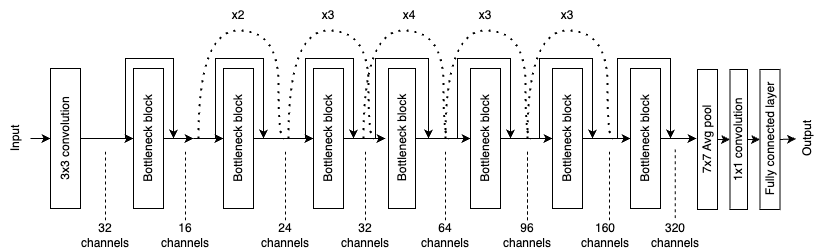

The diagram above was exported from draw.io. Its source (the exported page's mxGraphModel, read from the mxfile embedded in the PNG):
<mxGraphModel dx="860" dy="955" grid="1" gridSize="10" guides="1" tooltips="1" connect="1" arrows="1" fold="1" page="1" pageScale="1" pageWidth="827" pageHeight="1169" math="0" shadow="0">
  <root>
    <mxCell id="0" />
    <mxCell id="1" parent="0" />
    <mxCell id="a9rpxaRU5_Bdn9-Jcq42-2" value="3x3 convolution" style="rounded=0;whiteSpace=wrap;html=1;direction=east;rotation=-90;" vertex="1" parent="1">
      <mxGeometry y="323" width="140" height="30" as="geometry" />
    </mxCell>
    <mxCell id="a9rpxaRU5_Bdn9-Jcq42-3" style="edgeStyle=orthogonalEdgeStyle;rounded=0;orthogonalLoop=1;jettySize=auto;html=1;entryX=0.5;entryY=0;entryDx=0;entryDy=0;exitX=0.5;exitY=1;exitDx=0;exitDy=0;" edge="1" parent="1" source="a9rpxaRU5_Bdn9-Jcq42-2" target="a9rpxaRU5_Bdn9-Jcq42-6">
      <mxGeometry relative="1" as="geometry">
        <mxPoint x="108" y="338" as="sourcePoint" />
      </mxGeometry>
    </mxCell>
    <mxCell id="a9rpxaRU5_Bdn9-Jcq42-5" style="edgeStyle=orthogonalEdgeStyle;rounded=0;orthogonalLoop=1;jettySize=auto;html=1;exitX=0.5;exitY=1;exitDx=0;exitDy=0;entryX=0.5;entryY=1;entryDx=0;entryDy=0;" edge="1" parent="1" source="a9rpxaRU5_Bdn9-Jcq42-6">
      <mxGeometry relative="1" as="geometry">
        <mxPoint x="198" y="338" as="targetPoint" />
      </mxGeometry>
    </mxCell>
    <mxCell id="a9rpxaRU5_Bdn9-Jcq42-6" value="Bottleneck block" style="rounded=0;whiteSpace=wrap;html=1;direction=east;rotation=-90;" vertex="1" parent="1">
      <mxGeometry x="83" y="323" width="140" height="30" as="geometry" />
    </mxCell>
    <mxCell id="a9rpxaRU5_Bdn9-Jcq42-7" style="edgeStyle=orthogonalEdgeStyle;rounded=0;orthogonalLoop=1;jettySize=auto;html=1;exitX=0.5;exitY=1;exitDx=0;exitDy=0;entryX=0.5;entryY=0;entryDx=0;entryDy=0;" edge="1" parent="1" source="a9rpxaRU5_Bdn9-Jcq42-8" target="a9rpxaRU5_Bdn9-Jcq42-2">
      <mxGeometry relative="1" as="geometry" />
    </mxCell>
    <mxCell id="a9rpxaRU5_Bdn9-Jcq42-8" value="Input" style="text;html=1;align=center;verticalAlign=middle;whiteSpace=wrap;rounded=0;direction=east;rotation=-90;" vertex="1" parent="1">
      <mxGeometry x="-10" y="323" width="60" height="30" as="geometry" />
    </mxCell>
    <mxCell id="a9rpxaRU5_Bdn9-Jcq42-9" value="" style="endArrow=classic;html=1;rounded=0;edgeStyle=orthogonalEdgeStyle;" edge="1" parent="1">
      <mxGeometry width="50" height="50" relative="1" as="geometry">
        <mxPoint x="118" y="338" as="sourcePoint" />
        <mxPoint x="178" y="338" as="targetPoint" />
        <Array as="points">
          <mxPoint x="130" y="338" />
          <mxPoint x="130" y="258" />
          <mxPoint x="178" y="258" />
        </Array>
      </mxGeometry>
    </mxCell>
    <mxCell id="a9rpxaRU5_Bdn9-Jcq42-12" style="edgeStyle=orthogonalEdgeStyle;rounded=0;orthogonalLoop=1;jettySize=auto;html=1;exitX=0.5;exitY=0;exitDx=0;exitDy=0;entryX=0.5;entryY=0;entryDx=0;entryDy=0;" edge="1" parent="1" target="a9rpxaRU5_Bdn9-Jcq42-13">
      <mxGeometry relative="1" as="geometry">
        <mxPoint x="198" y="338" as="sourcePoint" />
      </mxGeometry>
    </mxCell>
    <mxCell id="a9rpxaRU5_Bdn9-Jcq42-13" value="Bottleneck&amp;nbsp;block" style="rounded=0;whiteSpace=wrap;html=1;direction=east;rotation=-90;" vertex="1" parent="1">
      <mxGeometry x="173" y="323" width="140" height="30" as="geometry" />
    </mxCell>
    <mxCell id="a9rpxaRU5_Bdn9-Jcq42-14" value="" style="endArrow=classic;html=1;rounded=0;edgeStyle=orthogonalEdgeStyle;" edge="1" parent="1">
      <mxGeometry width="50" height="50" relative="1" as="geometry">
        <mxPoint x="208" y="338" as="sourcePoint" />
        <mxPoint x="268" y="338" as="targetPoint" />
        <Array as="points">
          <mxPoint x="220" y="338" />
          <mxPoint x="220" y="258" />
          <mxPoint x="268" y="258" />
        </Array>
      </mxGeometry>
    </mxCell>
    <mxCell id="a9rpxaRU5_Bdn9-Jcq42-15" value="" style="endArrow=none;dashed=1;html=1;dashPattern=1 3;strokeWidth=2;rounded=0;edgeStyle=orthogonalEdgeStyle;curved=1;" edge="1" parent="1">
      <mxGeometry width="50" height="50" relative="1" as="geometry">
        <mxPoint x="203" y="338" as="sourcePoint" />
        <mxPoint x="288" y="338" as="targetPoint" />
        <Array as="points">
          <mxPoint x="203" y="230" />
          <mxPoint x="283" y="230" />
          <mxPoint x="283" y="338" />
        </Array>
      </mxGeometry>
    </mxCell>
    <mxCell id="a9rpxaRU5_Bdn9-Jcq42-16" value="x2" style="text;html=1;align=center;verticalAlign=middle;whiteSpace=wrap;rounded=0;rotation=0;direction=east;" vertex="1" parent="1">
      <mxGeometry x="213" y="200" width="60" height="30" as="geometry" />
    </mxCell>
    <mxCell id="a9rpxaRU5_Bdn9-Jcq42-17" style="edgeStyle=orthogonalEdgeStyle;rounded=0;orthogonalLoop=1;jettySize=auto;html=1;exitX=0.5;exitY=1;exitDx=0;exitDy=0;entryX=0.5;entryY=0;entryDx=0;entryDy=0;" edge="1" parent="1" source="a9rpxaRU5_Bdn9-Jcq42-13" target="a9rpxaRU5_Bdn9-Jcq42-19">
      <mxGeometry relative="1" as="geometry">
        <mxPoint x="288" y="338" as="sourcePoint" />
      </mxGeometry>
    </mxCell>
    <mxCell id="a9rpxaRU5_Bdn9-Jcq42-18" style="edgeStyle=orthogonalEdgeStyle;rounded=0;orthogonalLoop=1;jettySize=auto;html=1;exitX=0.5;exitY=1;exitDx=0;exitDy=0;" edge="1" parent="1" source="a9rpxaRU5_Bdn9-Jcq42-19">
      <mxGeometry relative="1" as="geometry">
        <mxPoint x="390" y="338" as="targetPoint" />
      </mxGeometry>
    </mxCell>
    <mxCell id="a9rpxaRU5_Bdn9-Jcq42-19" value="Bottleneck&amp;nbsp;block" style="rounded=0;whiteSpace=wrap;html=1;direction=east;rotation=-90;" vertex="1" parent="1">
      <mxGeometry x="263" y="323" width="140" height="30" as="geometry" />
    </mxCell>
    <mxCell id="a9rpxaRU5_Bdn9-Jcq42-20" value="" style="endArrow=classic;html=1;rounded=0;edgeStyle=orthogonalEdgeStyle;" edge="1" parent="1">
      <mxGeometry width="50" height="50" relative="1" as="geometry">
        <mxPoint x="298" y="338" as="sourcePoint" />
        <mxPoint x="358" y="338" as="targetPoint" />
        <Array as="points">
          <mxPoint x="310" y="338" />
          <mxPoint x="310" y="258" />
          <mxPoint x="358" y="258" />
        </Array>
      </mxGeometry>
    </mxCell>
    <mxCell id="a9rpxaRU5_Bdn9-Jcq42-21" value="" style="endArrow=none;dashed=1;html=1;dashPattern=1 3;strokeWidth=2;rounded=0;edgeStyle=orthogonalEdgeStyle;curved=1;" edge="1" parent="1">
      <mxGeometry width="50" height="50" relative="1" as="geometry">
        <mxPoint x="293" y="338" as="sourcePoint" />
        <mxPoint x="378" y="338" as="targetPoint" />
        <Array as="points">
          <mxPoint x="293" y="230" />
          <mxPoint x="373" y="230" />
          <mxPoint x="373" y="338" />
        </Array>
      </mxGeometry>
    </mxCell>
    <mxCell id="a9rpxaRU5_Bdn9-Jcq42-22" value="x3" style="text;html=1;align=center;verticalAlign=middle;whiteSpace=wrap;rounded=0;rotation=0;direction=east;" vertex="1" parent="1">
      <mxGeometry x="303" y="200" width="60" height="30" as="geometry" />
    </mxCell>
    <mxCell id="a9rpxaRU5_Bdn9-Jcq42-57" style="edgeStyle=orthogonalEdgeStyle;rounded=0;orthogonalLoop=1;jettySize=auto;html=1;exitX=0.5;exitY=1;exitDx=0;exitDy=0;entryX=0.5;entryY=0;entryDx=0;entryDy=0;" edge="1" parent="1" source="a9rpxaRU5_Bdn9-Jcq42-24" target="a9rpxaRU5_Bdn9-Jcq42-49">
      <mxGeometry relative="1" as="geometry" />
    </mxCell>
    <mxCell id="a9rpxaRU5_Bdn9-Jcq42-24" value="Bottleneck&amp;nbsp;block" style="rounded=0;whiteSpace=wrap;html=1;direction=east;rotation=-90;" vertex="1" parent="1">
      <mxGeometry x="336.5" y="324.5" width="140" height="27" as="geometry" />
    </mxCell>
    <mxCell id="a9rpxaRU5_Bdn9-Jcq42-25" value="" style="endArrow=classic;html=1;rounded=0;edgeStyle=orthogonalEdgeStyle;" edge="1" parent="1">
      <mxGeometry width="50" height="50" relative="1" as="geometry">
        <mxPoint x="373" y="338" as="sourcePoint" />
        <mxPoint x="433" y="338" as="targetPoint" />
        <Array as="points">
          <mxPoint x="380" y="338" />
          <mxPoint x="380" y="258" />
          <mxPoint x="433" y="258" />
        </Array>
      </mxGeometry>
    </mxCell>
    <mxCell id="a9rpxaRU5_Bdn9-Jcq42-26" value="" style="endArrow=none;dashed=1;html=1;dashPattern=1 3;strokeWidth=2;rounded=0;edgeStyle=orthogonalEdgeStyle;curved=1;" edge="1" parent="1">
      <mxGeometry width="50" height="50" relative="1" as="geometry">
        <mxPoint x="368" y="338" as="sourcePoint" />
        <mxPoint x="453" y="338" as="targetPoint" />
        <Array as="points">
          <mxPoint x="368" y="230" />
          <mxPoint x="448" y="230" />
          <mxPoint x="448" y="338" />
        </Array>
      </mxGeometry>
    </mxCell>
    <mxCell id="a9rpxaRU5_Bdn9-Jcq42-27" value="x4" style="text;html=1;align=center;verticalAlign=middle;whiteSpace=wrap;rounded=0;rotation=0;direction=east;" vertex="1" parent="1">
      <mxGeometry x="384" y="200" width="60" height="30" as="geometry" />
    </mxCell>
    <mxCell id="a9rpxaRU5_Bdn9-Jcq42-86" style="edgeStyle=orthogonalEdgeStyle;rounded=0;orthogonalLoop=1;jettySize=auto;html=1;exitX=0.5;exitY=1;exitDx=0;exitDy=0;entryX=0.5;entryY=0;entryDx=0;entryDy=0;" edge="1" parent="1" source="a9rpxaRU5_Bdn9-Jcq42-28" target="a9rpxaRU5_Bdn9-Jcq42-85">
      <mxGeometry relative="1" as="geometry" />
    </mxCell>
    <mxCell id="a9rpxaRU5_Bdn9-Jcq42-28" value="7x7 Avg pool" style="rounded=0;whiteSpace=wrap;html=1;direction=east;rotation=-90;" vertex="1" parent="1">
      <mxGeometry x="642" y="329" width="140" height="20" as="geometry" />
    </mxCell>
    <mxCell id="a9rpxaRU5_Bdn9-Jcq42-29" value="" style="group" vertex="1" connectable="0" parent="1">
      <mxGeometry x="80" y="350" width="60" height="100" as="geometry" />
    </mxCell>
    <mxCell id="a9rpxaRU5_Bdn9-Jcq42-30" value="" style="endArrow=none;dashed=1;html=1;rounded=0;exitX=0.5;exitY=0;exitDx=0;exitDy=0;" edge="1" parent="a9rpxaRU5_Bdn9-Jcq42-29" source="a9rpxaRU5_Bdn9-Jcq42-31">
      <mxGeometry width="50" height="50" relative="1" as="geometry">
        <mxPoint x="30" y="90" as="sourcePoint" />
        <mxPoint x="30" as="targetPoint" />
      </mxGeometry>
    </mxCell>
    <mxCell id="a9rpxaRU5_Bdn9-Jcq42-31" value="32 channels" style="text;html=1;align=center;verticalAlign=middle;whiteSpace=wrap;rounded=0;" vertex="1" parent="a9rpxaRU5_Bdn9-Jcq42-29">
      <mxGeometry y="70" width="60" height="30" as="geometry" />
    </mxCell>
    <mxCell id="a9rpxaRU5_Bdn9-Jcq42-32" value="" style="group" vertex="1" connectable="0" parent="1">
      <mxGeometry x="160" y="350" width="60" height="100" as="geometry" />
    </mxCell>
    <mxCell id="a9rpxaRU5_Bdn9-Jcq42-33" value="" style="endArrow=none;dashed=1;html=1;rounded=0;exitX=0.5;exitY=0;exitDx=0;exitDy=0;" edge="1" parent="a9rpxaRU5_Bdn9-Jcq42-32" source="a9rpxaRU5_Bdn9-Jcq42-34">
      <mxGeometry width="50" height="50" relative="1" as="geometry">
        <mxPoint x="30" y="90" as="sourcePoint" />
        <mxPoint x="30" as="targetPoint" />
      </mxGeometry>
    </mxCell>
    <mxCell id="a9rpxaRU5_Bdn9-Jcq42-34" value="16 channels" style="text;html=1;align=center;verticalAlign=middle;whiteSpace=wrap;rounded=0;" vertex="1" parent="a9rpxaRU5_Bdn9-Jcq42-32">
      <mxGeometry y="70" width="60" height="30" as="geometry" />
    </mxCell>
    <mxCell id="a9rpxaRU5_Bdn9-Jcq42-35" value="" style="group" vertex="1" connectable="0" parent="1">
      <mxGeometry x="260" y="350" width="60" height="100" as="geometry" />
    </mxCell>
    <mxCell id="a9rpxaRU5_Bdn9-Jcq42-36" value="" style="endArrow=none;dashed=1;html=1;rounded=0;exitX=0.5;exitY=0;exitDx=0;exitDy=0;" edge="1" parent="a9rpxaRU5_Bdn9-Jcq42-35" source="a9rpxaRU5_Bdn9-Jcq42-37">
      <mxGeometry width="50" height="50" relative="1" as="geometry">
        <mxPoint x="30" y="90" as="sourcePoint" />
        <mxPoint x="30" as="targetPoint" />
      </mxGeometry>
    </mxCell>
    <mxCell id="a9rpxaRU5_Bdn9-Jcq42-37" value="24 channels" style="text;html=1;align=center;verticalAlign=middle;whiteSpace=wrap;rounded=0;" vertex="1" parent="a9rpxaRU5_Bdn9-Jcq42-35">
      <mxGeometry y="70" width="60" height="30" as="geometry" />
    </mxCell>
    <mxCell id="a9rpxaRU5_Bdn9-Jcq42-38" value="" style="group" vertex="1" connectable="0" parent="1">
      <mxGeometry x="340" y="350" width="60" height="100" as="geometry" />
    </mxCell>
    <mxCell id="a9rpxaRU5_Bdn9-Jcq42-39" value="" style="endArrow=none;dashed=1;html=1;rounded=0;exitX=0.5;exitY=0;exitDx=0;exitDy=0;" edge="1" parent="a9rpxaRU5_Bdn9-Jcq42-38" source="a9rpxaRU5_Bdn9-Jcq42-40">
      <mxGeometry width="50" height="50" relative="1" as="geometry">
        <mxPoint x="30" y="90" as="sourcePoint" />
        <mxPoint x="30" as="targetPoint" />
      </mxGeometry>
    </mxCell>
    <mxCell id="a9rpxaRU5_Bdn9-Jcq42-40" value="32 channels" style="text;html=1;align=center;verticalAlign=middle;whiteSpace=wrap;rounded=0;" vertex="1" parent="a9rpxaRU5_Bdn9-Jcq42-38">
      <mxGeometry y="70" width="60" height="30" as="geometry" />
    </mxCell>
    <mxCell id="a9rpxaRU5_Bdn9-Jcq42-41" value="" style="group" vertex="1" connectable="0" parent="1">
      <mxGeometry x="420" y="350" width="60" height="100" as="geometry" />
    </mxCell>
    <mxCell id="a9rpxaRU5_Bdn9-Jcq42-42" value="" style="endArrow=none;dashed=1;html=1;rounded=0;exitX=0.5;exitY=0;exitDx=0;exitDy=0;" edge="1" parent="a9rpxaRU5_Bdn9-Jcq42-41" source="a9rpxaRU5_Bdn9-Jcq42-43">
      <mxGeometry width="50" height="50" relative="1" as="geometry">
        <mxPoint x="30" y="90" as="sourcePoint" />
        <mxPoint x="30" as="targetPoint" />
      </mxGeometry>
    </mxCell>
    <mxCell id="a9rpxaRU5_Bdn9-Jcq42-43" value="64 channels" style="text;html=1;align=center;verticalAlign=middle;whiteSpace=wrap;rounded=0;" vertex="1" parent="a9rpxaRU5_Bdn9-Jcq42-41">
      <mxGeometry y="70" width="60" height="30" as="geometry" />
    </mxCell>
    <mxCell id="a9rpxaRU5_Bdn9-Jcq42-44" style="edgeStyle=orthogonalEdgeStyle;rounded=0;orthogonalLoop=1;jettySize=auto;html=1;exitX=0.5;exitY=1;exitDx=0;exitDy=0;" edge="1" parent="1" source="a9rpxaRU5_Bdn9-Jcq42-45" target="a9rpxaRU5_Bdn9-Jcq42-47">
      <mxGeometry relative="1" as="geometry">
        <Array as="points">
          <mxPoint x="812" y="339" />
          <mxPoint x="812" y="339" />
        </Array>
      </mxGeometry>
    </mxCell>
    <mxCell id="a9rpxaRU5_Bdn9-Jcq42-45" value="Fully connected layer" style="rounded=0;whiteSpace=wrap;html=1;direction=east;rotation=-90;" vertex="1" parent="1">
      <mxGeometry x="704.5" y="329" width="140" height="20" as="geometry" />
    </mxCell>
    <mxCell id="a9rpxaRU5_Bdn9-Jcq42-47" value="Output" style="text;html=1;align=center;verticalAlign=middle;whiteSpace=wrap;rounded=0;rotation=-90;" vertex="1" parent="1">
      <mxGeometry x="782" y="326.5" width="60" height="23" as="geometry" />
    </mxCell>
    <mxCell id="a9rpxaRU5_Bdn9-Jcq42-76" style="edgeStyle=orthogonalEdgeStyle;rounded=0;orthogonalLoop=1;jettySize=auto;html=1;exitX=0.5;exitY=1;exitDx=0;exitDy=0;entryX=0.5;entryY=0;entryDx=0;entryDy=0;" edge="1" parent="1" source="a9rpxaRU5_Bdn9-Jcq42-49" target="a9rpxaRU5_Bdn9-Jcq42-71">
      <mxGeometry relative="1" as="geometry" />
    </mxCell>
    <mxCell id="a9rpxaRU5_Bdn9-Jcq42-49" value="Bottleneck&amp;nbsp;block" style="rounded=0;whiteSpace=wrap;html=1;direction=east;rotation=-90;" vertex="1" parent="1">
      <mxGeometry x="420" y="323" width="140" height="30" as="geometry" />
    </mxCell>
    <mxCell id="a9rpxaRU5_Bdn9-Jcq42-50" value="" style="endArrow=classic;html=1;rounded=0;edgeStyle=orthogonalEdgeStyle;" edge="1" parent="1">
      <mxGeometry width="50" height="50" relative="1" as="geometry">
        <mxPoint x="455" y="338" as="sourcePoint" />
        <mxPoint x="515" y="338" as="targetPoint" />
        <Array as="points">
          <mxPoint x="462" y="338" />
          <mxPoint x="462" y="258" />
          <mxPoint x="515" y="258" />
        </Array>
      </mxGeometry>
    </mxCell>
    <mxCell id="a9rpxaRU5_Bdn9-Jcq42-51" value="" style="endArrow=none;dashed=1;html=1;dashPattern=1 3;strokeWidth=2;rounded=0;edgeStyle=orthogonalEdgeStyle;curved=1;" edge="1" parent="1">
      <mxGeometry width="50" height="50" relative="1" as="geometry">
        <mxPoint x="450" y="338" as="sourcePoint" />
        <mxPoint x="535" y="338" as="targetPoint" />
        <Array as="points">
          <mxPoint x="450" y="230" />
          <mxPoint x="530" y="230" />
          <mxPoint x="530" y="338" />
        </Array>
      </mxGeometry>
    </mxCell>
    <mxCell id="a9rpxaRU5_Bdn9-Jcq42-52" value="x3" style="text;html=1;align=center;verticalAlign=middle;whiteSpace=wrap;rounded=0;rotation=0;direction=east;" vertex="1" parent="1">
      <mxGeometry x="460" y="200" width="60" height="30" as="geometry" />
    </mxCell>
    <mxCell id="a9rpxaRU5_Bdn9-Jcq42-54" value="" style="group" vertex="1" connectable="0" parent="1">
      <mxGeometry x="502" y="350" width="60" height="100" as="geometry" />
    </mxCell>
    <mxCell id="a9rpxaRU5_Bdn9-Jcq42-55" value="" style="endArrow=none;dashed=1;html=1;rounded=0;exitX=0.5;exitY=0;exitDx=0;exitDy=0;" edge="1" parent="a9rpxaRU5_Bdn9-Jcq42-54" source="a9rpxaRU5_Bdn9-Jcq42-56">
      <mxGeometry width="50" height="50" relative="1" as="geometry">
        <mxPoint x="30" y="90" as="sourcePoint" />
        <mxPoint x="30" as="targetPoint" />
      </mxGeometry>
    </mxCell>
    <mxCell id="a9rpxaRU5_Bdn9-Jcq42-56" value="96 channels" style="text;html=1;align=center;verticalAlign=middle;whiteSpace=wrap;rounded=0;" vertex="1" parent="a9rpxaRU5_Bdn9-Jcq42-54">
      <mxGeometry y="70" width="60" height="30" as="geometry" />
    </mxCell>
    <mxCell id="a9rpxaRU5_Bdn9-Jcq42-70" value="" style="endArrow=none;dashed=1;html=1;rounded=0;exitX=0.5;exitY=0;exitDx=0;exitDy=0;" edge="1" parent="1">
      <mxGeometry width="50" height="50" relative="1" as="geometry">
        <mxPoint x="532" y="420" as="sourcePoint" />
        <mxPoint x="532" y="350" as="targetPoint" />
      </mxGeometry>
    </mxCell>
    <mxCell id="a9rpxaRU5_Bdn9-Jcq42-93" style="edgeStyle=orthogonalEdgeStyle;rounded=0;orthogonalLoop=1;jettySize=auto;html=1;exitX=0.5;exitY=1;exitDx=0;exitDy=0;entryX=0.5;entryY=0;entryDx=0;entryDy=0;" edge="1" parent="1" source="a9rpxaRU5_Bdn9-Jcq42-71" target="a9rpxaRU5_Bdn9-Jcq42-88">
      <mxGeometry relative="1" as="geometry" />
    </mxCell>
    <mxCell id="a9rpxaRU5_Bdn9-Jcq42-71" value="Bottleneck&amp;nbsp;block" style="rounded=0;whiteSpace=wrap;html=1;direction=east;rotation=-90;" vertex="1" parent="1">
      <mxGeometry x="502" y="323" width="140" height="30" as="geometry" />
    </mxCell>
    <mxCell id="a9rpxaRU5_Bdn9-Jcq42-72" value="" style="endArrow=classic;html=1;rounded=0;edgeStyle=orthogonalEdgeStyle;" edge="1" parent="1">
      <mxGeometry width="50" height="50" relative="1" as="geometry">
        <mxPoint x="537" y="338" as="sourcePoint" />
        <mxPoint x="597" y="338" as="targetPoint" />
        <Array as="points">
          <mxPoint x="544" y="338" />
          <mxPoint x="544" y="258" />
          <mxPoint x="597" y="258" />
        </Array>
      </mxGeometry>
    </mxCell>
    <mxCell id="a9rpxaRU5_Bdn9-Jcq42-73" value="" style="endArrow=none;dashed=1;html=1;dashPattern=1 3;strokeWidth=2;rounded=0;edgeStyle=orthogonalEdgeStyle;curved=1;" edge="1" parent="1">
      <mxGeometry width="50" height="50" relative="1" as="geometry">
        <mxPoint x="532" y="338" as="sourcePoint" />
        <mxPoint x="617" y="338" as="targetPoint" />
        <Array as="points">
          <mxPoint x="532" y="230" />
          <mxPoint x="612" y="230" />
          <mxPoint x="612" y="338" />
        </Array>
      </mxGeometry>
    </mxCell>
    <mxCell id="a9rpxaRU5_Bdn9-Jcq42-74" value="x3" style="text;html=1;align=center;verticalAlign=middle;whiteSpace=wrap;rounded=0;rotation=0;direction=east;" vertex="1" parent="1">
      <mxGeometry x="542" y="200" width="60" height="30" as="geometry" />
    </mxCell>
    <mxCell id="a9rpxaRU5_Bdn9-Jcq42-75" value="" style="endArrow=none;dashed=1;html=1;rounded=0;exitX=0.5;exitY=0;exitDx=0;exitDy=0;" edge="1" parent="1">
      <mxGeometry width="50" height="50" relative="1" as="geometry">
        <mxPoint x="614" y="420" as="sourcePoint" />
        <mxPoint x="614" y="350" as="targetPoint" />
      </mxGeometry>
    </mxCell>
    <mxCell id="a9rpxaRU5_Bdn9-Jcq42-77" value="160 channels" style="text;html=1;align=center;verticalAlign=middle;whiteSpace=wrap;rounded=0;" vertex="1" parent="1">
      <mxGeometry x="580" y="420" width="60" height="30" as="geometry" />
    </mxCell>
    <mxCell id="a9rpxaRU5_Bdn9-Jcq42-87" style="edgeStyle=orthogonalEdgeStyle;rounded=0;orthogonalLoop=1;jettySize=auto;html=1;exitX=0.5;exitY=1;exitDx=0;exitDy=0;entryX=0.5;entryY=0;entryDx=0;entryDy=0;" edge="1" parent="1" source="a9rpxaRU5_Bdn9-Jcq42-85" target="a9rpxaRU5_Bdn9-Jcq42-45">
      <mxGeometry relative="1" as="geometry" />
    </mxCell>
    <mxCell id="a9rpxaRU5_Bdn9-Jcq42-85" value="1x1 convolution" style="rounded=0;whiteSpace=wrap;html=1;direction=east;rotation=-90;" vertex="1" parent="1">
      <mxGeometry x="673.25" y="330.25" width="140" height="17.5" as="geometry" />
    </mxCell>
    <mxCell id="a9rpxaRU5_Bdn9-Jcq42-88" value="Bottleneck&amp;nbsp;block" style="rounded=0;whiteSpace=wrap;html=1;direction=east;rotation=-90;" vertex="1" parent="1">
      <mxGeometry x="580" y="323" width="140" height="30" as="geometry" />
    </mxCell>
    <mxCell id="a9rpxaRU5_Bdn9-Jcq42-89" value="" style="endArrow=classic;html=1;rounded=0;edgeStyle=orthogonalEdgeStyle;" edge="1" parent="1">
      <mxGeometry width="50" height="50" relative="1" as="geometry">
        <mxPoint x="622" y="338" as="sourcePoint" />
        <mxPoint x="675" y="338" as="targetPoint" />
        <Array as="points">
          <mxPoint x="622" y="338" />
          <mxPoint x="622" y="258" />
          <mxPoint x="675" y="258" />
        </Array>
      </mxGeometry>
    </mxCell>
    <mxCell id="a9rpxaRU5_Bdn9-Jcq42-91" value="" style="endArrow=none;dashed=1;html=1;rounded=0;exitX=0.5;exitY=0;exitDx=0;exitDy=0;" edge="1" parent="1">
      <mxGeometry width="50" height="50" relative="1" as="geometry">
        <mxPoint x="679.86" y="417.75" as="sourcePoint" />
        <mxPoint x="679.86" y="347.75" as="targetPoint" />
      </mxGeometry>
    </mxCell>
    <mxCell id="a9rpxaRU5_Bdn9-Jcq42-92" value="320 channels" style="text;html=1;align=center;verticalAlign=middle;whiteSpace=wrap;rounded=0;" vertex="1" parent="1">
      <mxGeometry x="650" y="420" width="60" height="30" as="geometry" />
    </mxCell>
    <mxCell id="a9rpxaRU5_Bdn9-Jcq42-94" style="edgeStyle=orthogonalEdgeStyle;rounded=0;orthogonalLoop=1;jettySize=auto;html=1;exitX=0.5;exitY=1;exitDx=0;exitDy=0;entryX=0.51;entryY=-0.051;entryDx=0;entryDy=0;entryPerimeter=0;" edge="1" parent="1" source="a9rpxaRU5_Bdn9-Jcq42-88" target="a9rpxaRU5_Bdn9-Jcq42-28">
      <mxGeometry relative="1" as="geometry" />
    </mxCell>
  </root>
</mxGraphModel>